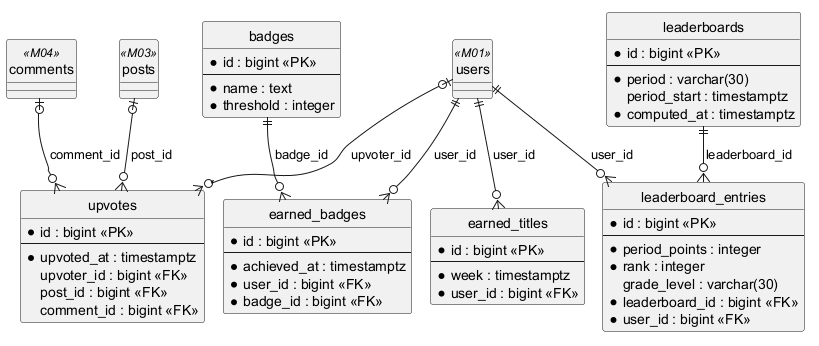

The diagram above was rendered by PlantUML. Its source (embedded in the PNG):
@startuml
!pragma layout smetana
hide circle
skinparam linetype ortho

entity upvotes {
  * id : bigint <<PK>>
  --
  * upvoted_at : timestamptz
  upvoter_id : bigint <<FK>>
  post_id : bigint <<FK>>
  comment_id : bigint <<FK>>
}
entity badges {
  * id : bigint <<PK>>
  --
  * name : text
  * threshold : integer
}
entity earned_badges {
  * id : bigint <<PK>>
  --
  * achieved_at : timestamptz
  * user_id : bigint <<FK>>
  * badge_id : bigint <<FK>>
}
entity earned_titles {
  * id : bigint <<PK>>
  --
  * week : timestamptz
  * user_id : bigint <<FK>>
}
entity leaderboards {
  * id : bigint <<PK>>
  --
  * period : varchar(30)
  period_start : timestamptz
  * computed_at : timestamptz
}
entity leaderboard_entries {
  * id : bigint <<PK>>
  --
  * period_points : integer
  * rank : integer
  grade_level : varchar(30)
  * leaderboard_id : bigint <<FK>>
  * user_id : bigint <<FK>>
}
entity comments <<M04>> {
}
entity posts <<M03>> {
}
entity users <<M01>> {
}

users |o--o{ upvotes : upvoter_id
posts |o--o{ upvotes : post_id
comments |o--o{ upvotes : comment_id
users ||--o{ earned_badges : user_id
badges ||--o{ earned_badges : badge_id
users ||--o{ earned_titles : user_id
leaderboards ||--o{ leaderboard_entries : leaderboard_id
users ||--o{ leaderboard_entries : user_id

@enduml